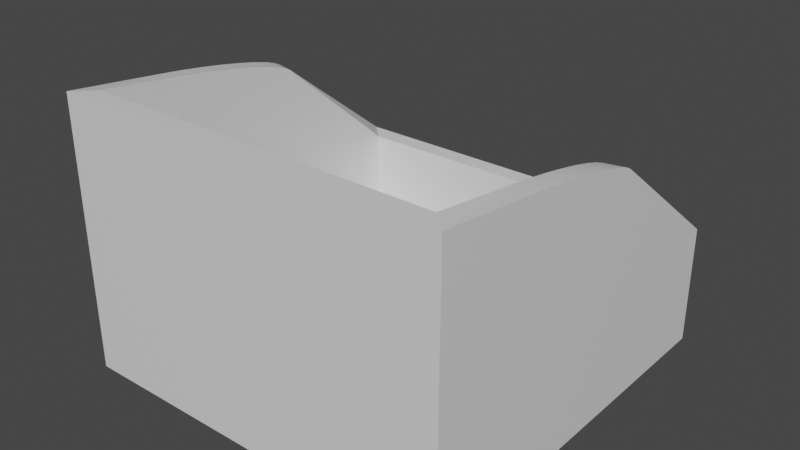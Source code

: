 # Source: square_ingredient_boxs.blend  (saved by Blender 2.92.15; exported with 4.5.12 LTS)
import bpy
from mathutils import Matrix  # noqa: F401  (used for matrix-valued properties, if any)

bpy.ops.wm.read_factory_settings(use_empty=True)
scene = bpy.context.scene
scene.name = 'Scene'

# ---- collections
col_collection = bpy.data.collections.new('Collection'); scene.collection.children.link(col_collection)

# ---- materials (node trees are filled in below, after node groups)
mat_material = bpy.data.materials.new('Material')
mat_material.alpha_threshold = 0.0
mat_material.use_transparent_shadow = False
mat_material.line_color = (0.0, 0.0, 0.0, 1.0)

# ---- material node trees
mat_material.use_nodes = True; mat_material.node_tree.nodes.clear()
_N = mat_material.node_tree.nodes; _L = mat_material.node_tree.links
n0 = _N.new('ShaderNodeOutputMaterial'); n0.name = 'Material Output'; n0.location = (300, 300)
n1 = _N.new('ShaderNodeBsdfPrincipled'); n1.name = 'Principled BSDF'; n1.location = (10, 300)
n1.distribution = 'GGX'
n1.subsurface_method = 'BURLEY'
n1.inputs[2].default_value = 0.4
n1.inputs[3].default_value = 1.45
n1.inputs[27].default_value = (0.0, 0.0, 0.0, 1.0)
n1.inputs[28].default_value = 1.0
_L.new(n1.outputs[0], n0.inputs[0])
n0.is_active_output = True

# ---- world
world_world = bpy.data.worlds.new('World'); scene.world = world_world
world_world.use_nodes = True; world_world.node_tree.nodes.clear()
_N = world_world.node_tree.nodes; _L = world_world.node_tree.links
n0 = _N.new('ShaderNodeOutputWorld'); n0.name = 'World Output'; n0.location = (300, 300)
n1 = _N.new('ShaderNodeBackground'); n1.name = 'Background'; n1.location = (10, 300)
n1.inputs[0].default_value = (0.05088, 0.05088, 0.05088, 1.0)
_L.new(n1.outputs[0], n0.inputs[0])
n0.is_active_output = True
world_world.color = (0.05088, 0.05088, 0.05088)
world_world.use_sun_shadow = False
world_world.sun_shadow_jitter_overblur = 0.0

# ---- meshes
me_cube = bpy.data.meshes.new('Cube')
me_cube.from_pydata([(4.216, 4.178, 0.1822), (4.216, 4.178, -0.1822), (4.216, -4.178, 0.1822), (4.216, -4.178, -0.1822), (-4.216, 4.178, 0.1822), (-4.216, 4.178, -0.1822), (-4.216, -4.178, 0.1822), (-4.216, -4.178, -0.1822), (3.8, -3.766, 0.1822), (-3.8, -3.766, 0.1822), (3.8, 3.766, 0.1822), (-3.8, 3.766, 0.1822), (4.216, -4.178, 5.672), (-4.216, -4.178, 5.672), (4.216, 4.178, 2.388), (-4.216, 4.178, 2.388), (3.8, -3.766, 5.672), (-3.8, -3.766, 5.672), (3.8, 3.766, 2.388), (-3.8, 3.766, 2.388), (-4.216, 0.6213, -0.1822), (4.216, 0.6213, 0.1822), (-4.216, 0.6213, 0.1822), (4.216, 0.6213, -0.1822), (3.8, 0.56, 0.1822), (-3.8, 0.56, 0.1822), (4.216, 1.057, 4.786), (4.216, -2.108, 5.434), (4.216, 0.6213, 4.785), (4.216, 0.9194, 4.857), (4.216, 0.6824, 4.938), (4.216, 0.3548, 5.025), (4.216, -0.05066, 5.114), (4.216, -0.5185, 5.204), (4.216, -1.031, 5.289), (4.216, -1.567, 5.367), (-4.216, -2.108, 5.434), (-4.216, 1.057, 4.786), (-4.216, 0.6213, 4.785), (-4.216, -1.567, 5.367), (-4.216, -1.031, 5.289), (-4.216, -0.5185, 5.204), (-4.216, -0.05066, 5.114), (-4.216, 0.3548, 5.025), (-4.216, 0.6824, 4.938), (-4.216, 0.9194, 4.857), (3.8, -1.929, 5.438), (3.8, 0.9526, 4.786), (3.8, 0.56, 4.785), (3.8, -1.436, 5.37), (3.8, -0.9468, 5.291), (3.8, -0.4802, 5.205), (3.8, -0.05412, 5.116), (3.8, 0.315, 5.025), (3.8, 0.6129, 4.938), (3.8, 0.8282, 4.857), (-3.8, 0.9526, 4.786), (-3.8, -1.929, 5.438), (-3.8, 0.56, 4.785), (-3.8, 0.8282, 4.857), (-3.8, 0.6129, 4.938), (-3.8, 0.315, 5.025), (-3.8, -0.05412, 5.116), (-3.8, -0.4802, 5.205), (-3.8, -0.9468, 5.291), (-3.8, -1.436, 5.37)], [], [(8, 9, 17, 16), (3, 2, 6, 7), (20, 22, 4, 5), (20, 23, 3, 7), (23, 21, 2, 3), (5, 4, 0, 1), (24, 25, 9, 8), (9, 25, 58, 57, 17), (4, 22, 38, 37, 15), (24, 8, 16, 46, 48), (15, 37, 56, 19), (12, 27, 46, 16), (14, 15, 19, 18), (13, 12, 16, 17), (0, 4, 15, 14), (6, 2, 12, 13), (11, 10, 18, 19), (10, 24, 48, 47, 18), (25, 11, 19, 56, 58), (21, 0, 14, 26, 28), (22, 6, 13, 36, 38), (36, 13, 17, 57), (26, 14, 18, 47), (10, 11, 25, 24), (1, 0, 21, 23), (5, 1, 23, 20), (7, 6, 22, 20), (26, 29, 28), (29, 30, 28), (30, 31, 28), (31, 32, 28), (32, 33, 28), (33, 34, 28), (34, 35, 28), (35, 27, 28), (36, 39, 38), (39, 40, 38), (40, 41, 38), (41, 42, 38), (42, 43, 38), (43, 44, 38), (44, 45, 38), (45, 37, 38), (46, 49, 48), (49, 50, 48), (50, 51, 48), (51, 52, 48), (52, 53, 48), (53, 54, 48), (54, 55, 48), (55, 47, 48), (56, 59, 58), (59, 60, 58), (60, 61, 58), (61, 62, 58), (62, 63, 58), (63, 64, 58), (64, 65, 58), (65, 57, 58), (26, 47, 55, 29), (29, 55, 54, 30), (30, 54, 53, 31), (31, 53, 52, 32), (32, 52, 51, 33), (33, 51, 50, 34), (34, 50, 49, 35), (35, 49, 46, 27), (36, 57, 65, 39), (39, 65, 64, 40), (40, 64, 63, 41), (41, 63, 62, 42), (42, 62, 61, 43), (43, 61, 60, 44), (44, 60, 59, 45), (45, 59, 56, 37), (2, 21, 28, 27, 12)])
_uv = me_cube.uv_layers.new(name='UVMap')
_uv.uv.foreach_set('vector', [0.625, 0.75, 0.875, 0.75, 0.875, 0.75, 0.625, 0.75, 0.375, 0.75, 0.625, 0.75, 0.625, 1.0, 0.375, 1.0, 0.375, 0.1436, 0.625, 0.1436, 0.625, 0.25, 0.375, 0.25, 0.125, 0.6064, 0.375, 0.6064, 0.375, 0.75, 0.125, 0.75, 0.375, 0.6064, 0.625, 0.6064, 0.625, 0.75, 0.375, 0.75, 0.375, 0.25, 0.625, 0.25, 0.625, 0.5, 0.375, 0.5, 0.625, 0.6064, 0.875, 0.6064, 0.875, 0.75, 0.625, 0.75, 0.875, 0.75, 0.875, 0.6064, 0.875, 0.6064, 0.875, 0.689, 0.875, 0.75, 0.625, 0.25, 0.625, 0.1436, 0.625, 0.1436, 0.625, 0.1566, 0.625, 0.25, 0.625, 0.6064, 0.625, 0.75, 0.625, 0.75, 0.625, 0.689, 0.625, 0.6064, 0.625, 0.25, 0.625, 0.1566, 0.625, 0.1566, 0.625, 0.25, 0.625, 0.75, 0.625, 0.6881, 0.625, 0.689, 0.625, 0.75, 0.625, 0.5, 0.625, 0.25, 0.625, 0.25, 0.625, 0.5, 0.625, 1.0, 0.625, 0.75, 0.625, 0.75, 0.625, 1.0, 0.625, 0.5, 0.625, 0.25, 0.625, 0.25, 0.625, 0.5, 0.625, 1.0, 0.625, 0.75, 0.625, 0.75, 0.625, 1.0, 0.875, 0.5, 0.625, 0.5, 0.625, 0.5, 0.875, 0.5, 0.625, 0.5, 0.625, 0.6064, 0.625, 0.6064, 0.625, 0.5934, 0.625, 0.5, 0.875, 0.6064, 0.875, 0.5, 0.875, 0.5, 0.875, 0.5934, 0.875, 0.6064, 0.625, 0.6064, 0.625, 0.5, 0.625, 0.5, 0.625, 0.5934, 0.625, 0.6064, 0.625, 0.1436, 0.625, 0.0, 0.625, 0.0, 0.625, 0.06192, 0.625, 0.1436, 0.625, 0.06192, 0.625, 0.0, 0.625, 0.0, 0.625, 0.06096, 0.625, 0.5934, 0.625, 0.5, 0.625, 0.5, 0.625, 0.5934, 0.625, 0.5, 0.875, 0.5, 0.875, 0.6064, 0.625, 0.6064, 0.375, 0.5, 0.625, 0.5, 0.625, 0.6064, 0.375, 0.6064, 0.125, 0.5, 0.375, 0.5, 0.375, 0.6064, 0.125, 0.6064, 0.375, 0.0, 0.625, 0.0, 0.625, 0.1436, 0.375, 0.1436, 0.625, 0.5934, 0.625, 0.5962, 0.625, 0.6064, 0.625, 0.5962, 0.625, 0.5993, 0.625, 0.6064, 0.625, 0.5993, 0.625, 0.6027, 0.625, 0.6064, 0.625, 0.6027, 0.625, 0.6062, 0.625, 0.6064, 0.625, 0.6062, 0.625, 0.6097, 0.625, 0.6064, 0.625, 0.6097, 0.625, 0.6131, 0.625, 0.6064, 0.625, 0.6131, 0.625, 0.6162, 0.625, 0.6064, 0.625, 0.6162, 0.625, 0.6188, 0.625, 0.6064, 0.625, 0.06192, 0.625, 0.07937, 0.625, 0.1436, 0.625, 0.07937, 0.625, 0.09917, 0.625, 0.1436, 0.625, 0.09917, 0.625, 0.1205, 0.625, 0.1436, 0.625, 0.1205, 0.625, 0.1425, 0.625, 0.1436, 0.625, 0.1425, 0.625, 0.1648, 0.625, 0.1436, 0.625, 0.1648, 0.625, 0.1862, 0.625, 0.1436, 0.625, 0.1862, 0.625, 0.2058, 0.625, 0.1436, 0.625, 0.2058, 0.625, 0.2229, 0.625, 0.1436, 0.625, 0.689, 0.625, 0.6714, 0.625, 0.6064, 0.625, 0.6714, 0.625, 0.6514, 0.625, 0.6064, 0.625, 0.6514, 0.625, 0.6298, 0.625, 0.6064, 0.625, 0.6298, 0.625, 0.6076, 0.625, 0.6064, 0.625, 0.6076, 0.625, 0.5855, 0.625, 0.6064, 0.625, 0.5855, 0.625, 0.5642, 0.625, 0.6064, 0.625, 0.5642, 0.625, 0.5447, 0.625, 0.6064, 0.625, 0.5447, 0.625, 0.5276, 0.625, 0.6064, 0.875, 0.5934, 0.875, 0.5975, 0.875, 0.6064, 0.875, 0.5975, 0.875, 0.6047, 0.875, 0.6064, 0.875, 0.6047, 0.875, 0.6145, 0.875, 0.6064, 0.875, 0.6145, 0.875, 0.6064, 0.875, 0.6064, 0.875, 0.6064, 0.875, 0.6064, 0.875, 0.6064, 0.875, 0.6064, 0.875, 0.6064, 0.875, 0.6064, 0.875, 0.6064, 0.875, 0.6064, 0.875, 0.6064, 0.875, 0.6064, 0.875, 0.6064, 0.875, 0.6064, 0.625, 0.5934, 0.625, 0.5934, 0.625, 0.5962, 0.625, 0.5962, 0.625, 0.5962, 0.625, 0.5962, 0.625, 0.5993, 0.625, 0.5993, 0.625, 0.5993, 0.625, 0.5993, 0.625, 0.6027, 0.625, 0.6027, 0.625, 0.6027, 0.625, 0.6027, 0.625, 0.6064, 0.625, 0.6064, 0.625, 0.6064, 0.625, 0.6064, 0.625, 0.6298, 0.625, 0.6295, 0.625, 0.6295, 0.625, 0.6298, 0.625, 0.6514, 0.625, 0.6508, 0.625, 0.6508, 0.625, 0.6514, 0.625, 0.6714, 0.625, 0.6706, 0.625, 0.6706, 0.625, 0.6714, 0.625, 0.689, 0.625, 0.6881, 0.625, 0.06192, 0.625, 0.06096, 0.625, 0.07861, 0.625, 0.07937, 0.625, 0.07937, 0.625, 0.07861, 0.625, 0.09864, 0.625, 0.09917, 0.625, 0.09917, 0.625, 0.09864, 0.625, 0.1202, 0.625, 0.1205, 0.625, 0.1205, 0.625, 0.1202, 0.625, 0.1436, 0.625, 0.1436, 0.625, 0.1436, 0.625, 0.1436, 0.625, 0.1473, 0.625, 0.1473, 0.625, 0.1473, 0.625, 0.1473, 0.625, 0.1507, 0.625, 0.1507, 0.625, 0.1507, 0.625, 0.1507, 0.625, 0.1538, 0.625, 0.1538, 0.625, 0.1538, 0.625, 0.1538, 0.625, 0.1566, 0.625, 0.1566, 0.625, 0.75, 0.625, 0.6064, 0.625, 0.6064, 0.625, 0.6881, 0.625, 0.75])
me_cube.materials.append(mat_material)
me_cube.use_remesh_preserve_volume = False
me_cube.use_remesh_preserve_attributes = False
me_cube.use_mirror_vertex_groups = False
me_cube.update()

# ---- objects
ob_cube = bpy.data.objects.new('Cube', me_cube)

# ---- transforms, parenting, visibility, modifiers, constraints
ob_cube.location = (0.0, 0.0, 0.0)
ob_cube.lock_rotations_4d = False
ob_cube.empty_display_type = 'ARROWS'
ob_cube.lineart.crease_threshold = 0.0

# ---- collection membership
col_collection.objects.link(ob_cube)

# ---- scene / render settings (as saved in the file)
scene.frame_start = 1; scene.frame_end = 250; scene.frame_set(1)
scene.render.engine = 'BLENDER_EEVEE_NEXT'
scene.cycles.use_denoising = False
scene.cycles.samples = 128
scene.cycles.sampling_pattern = 'TABULATED_SOBOL'
scene.cycles.use_adaptive_sampling = False
scene.cycles.use_light_tree = False
scene.view_settings.view_transform = 'Filmic'
bpy.context.view_layer.update()

# ---- added for rendering (the .blend has no active camera and no usable light): camera, sun
cam_auto = bpy.data.cameras.new('AutoCamera')
cam_auto.lens = 50.0
cam_auto.sensor_width = 36.0
cam_auto.clip_end = 1000.0
ob_auto_camera = bpy.data.objects.new('AutoCamera', cam_auto)
scene.collection.objects.link(ob_auto_camera)
ob_auto_camera.location = (12.2459, -14.6951, 12.5417)
ob_auto_camera.rotation_euler = (1.09748, -7.21219e-08, 0.694738)
scene.camera = ob_auto_camera
light_auto_sun = bpy.data.lights.new('AutoSun', 'SUN')
light_auto_sun.energy = 3.0
light_auto_sun.angle = 0.0523599
ob_auto_sun = bpy.data.objects.new('AutoSun', light_auto_sun)
scene.collection.objects.link(ob_auto_sun)
ob_auto_sun.rotation_euler = (0.872665, 0.174533, 0.523599)
bpy.context.view_layer.update()
